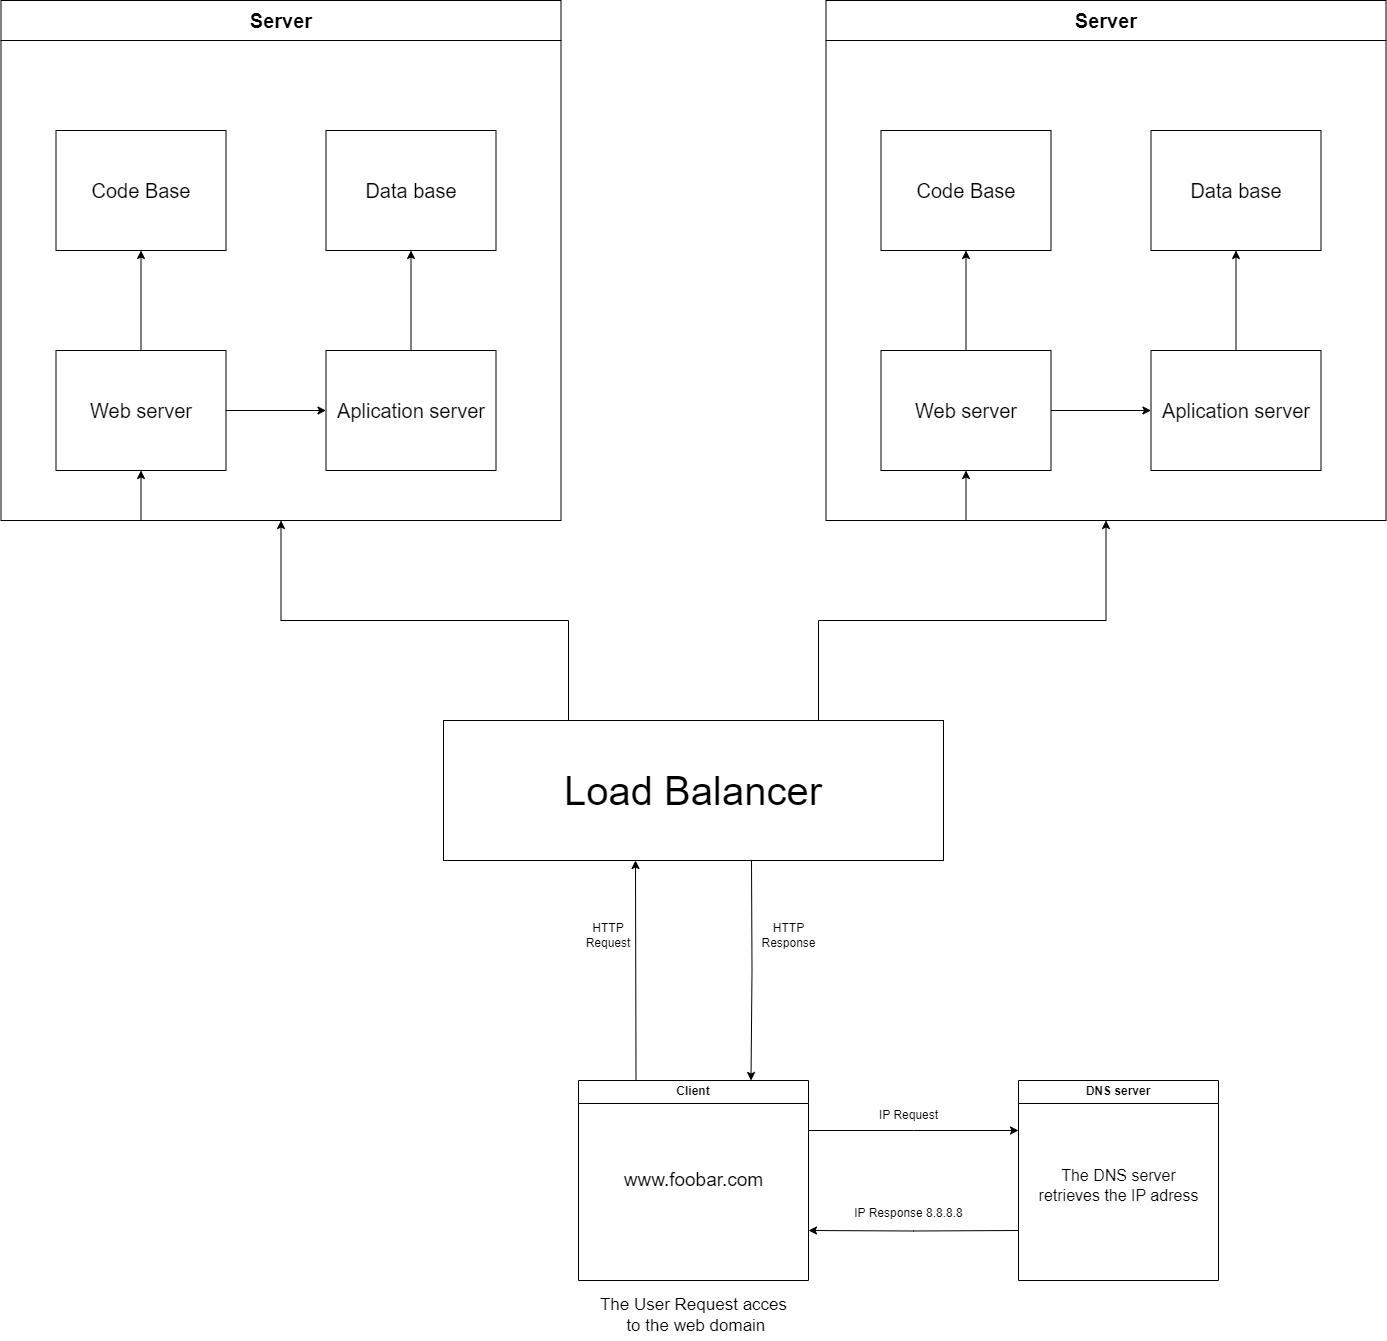

The diagram above was exported from draw.io. Its source (the exported page's mxGraphModel, read from the mxfile embedded in the PNG):
<mxGraphModel dx="4685" dy="2820" grid="1" gridSize="10" guides="1" tooltips="1" connect="1" arrows="1" fold="1" page="1" pageScale="1" pageWidth="1100" pageHeight="850" background="none" math="0" shadow="0">
  <root>
    <mxCell id="0" />
    <mxCell id="1" parent="0" />
    <mxCell id="PzbdAQ2xHmQ-WiJ18Qqp-21" style="edgeStyle=orthogonalEdgeStyle;rounded=0;orthogonalLoop=1;jettySize=auto;html=1;exitX=1;exitY=0.25;exitDx=0;exitDy=0;entryX=0;entryY=0.25;entryDx=0;entryDy=0;" parent="1" source="PzbdAQ2xHmQ-WiJ18Qqp-10" edge="1">
      <mxGeometry relative="1" as="geometry">
        <mxPoint x="630" y="380" as="targetPoint" />
      </mxGeometry>
    </mxCell>
    <mxCell id="PzbdAQ2xHmQ-WiJ18Qqp-31" style="edgeStyle=orthogonalEdgeStyle;rounded=0;orthogonalLoop=1;jettySize=auto;html=1;exitX=0.25;exitY=0;exitDx=0;exitDy=0;" parent="1" source="PzbdAQ2xHmQ-WiJ18Qqp-10" edge="1">
      <mxGeometry relative="1" as="geometry">
        <mxPoint x="247" y="110" as="targetPoint" />
      </mxGeometry>
    </mxCell>
    <mxCell id="PzbdAQ2xHmQ-WiJ18Qqp-32" style="edgeStyle=orthogonalEdgeStyle;rounded=0;orthogonalLoop=1;jettySize=auto;html=1;entryX=0.75;entryY=0;entryDx=0;entryDy=0;" parent="1" target="PzbdAQ2xHmQ-WiJ18Qqp-10" edge="1">
      <mxGeometry relative="1" as="geometry">
        <mxPoint x="362" y="170" as="targetPoint" />
        <mxPoint x="363" y="110" as="sourcePoint" />
      </mxGeometry>
    </mxCell>
    <mxCell id="PzbdAQ2xHmQ-WiJ18Qqp-10" value="Client" style="swimlane;whiteSpace=wrap;html=1;startSize=23;" parent="1" vertex="1">
      <mxGeometry x="190" y="330" width="230" height="200" as="geometry" />
    </mxCell>
    <mxCell id="PzbdAQ2xHmQ-WiJ18Qqp-16" value="www.foobar.com" style="text;html=1;align=center;verticalAlign=middle;resizable=0;points=[];autosize=1;strokeColor=none;fillColor=none;fontSize=19;" parent="PzbdAQ2xHmQ-WiJ18Qqp-10" vertex="1">
      <mxGeometry x="35" y="80" width="160" height="40" as="geometry" />
    </mxCell>
    <mxCell id="PzbdAQ2xHmQ-WiJ18Qqp-22" style="edgeStyle=orthogonalEdgeStyle;rounded=0;orthogonalLoop=1;jettySize=auto;html=1;exitX=0;exitY=0.75;exitDx=0;exitDy=0;entryX=1;entryY=0.75;entryDx=0;entryDy=0;" parent="1" target="PzbdAQ2xHmQ-WiJ18Qqp-10" edge="1">
      <mxGeometry relative="1" as="geometry">
        <mxPoint x="630" y="480" as="sourcePoint" />
      </mxGeometry>
    </mxCell>
    <mxCell id="PzbdAQ2xHmQ-WiJ18Qqp-12" value="DNS server" style="swimlane;whiteSpace=wrap;html=1;" parent="1" vertex="1">
      <mxGeometry x="630" y="330" width="200" height="200" as="geometry" />
    </mxCell>
    <mxCell id="PzbdAQ2xHmQ-WiJ18Qqp-18" value="The DNS server &lt;br style=&quot;font-size: 16px;&quot;&gt;retrieves the IP adress" style="text;html=1;align=center;verticalAlign=middle;resizable=0;points=[];autosize=1;strokeColor=none;fillColor=none;fontSize=16;" parent="PzbdAQ2xHmQ-WiJ18Qqp-12" vertex="1">
      <mxGeometry x="10" y="80" width="180" height="50" as="geometry" />
    </mxCell>
    <mxCell id="PzbdAQ2xHmQ-WiJ18Qqp-15" value="The User Request acces&lt;br style=&quot;font-size: 17px;&quot;&gt;&amp;nbsp;to the web domain" style="text;html=1;align=center;verticalAlign=middle;resizable=0;points=[];autosize=1;strokeColor=none;fillColor=none;fontSize=17;" parent="1" vertex="1">
      <mxGeometry x="200" y="540" width="210" height="50" as="geometry" />
    </mxCell>
    <mxCell id="PzbdAQ2xHmQ-WiJ18Qqp-26" value="Server" style="swimlane;whiteSpace=wrap;html=1;startSize=40;fontSize=20;" parent="1" vertex="1">
      <mxGeometry x="-387.5" y="-750" width="560" height="520" as="geometry" />
    </mxCell>
    <mxCell id="PzbdAQ2xHmQ-WiJ18Qqp-40" style="edgeStyle=orthogonalEdgeStyle;rounded=0;orthogonalLoop=1;jettySize=auto;html=1;exitX=0.5;exitY=0;exitDx=0;exitDy=0;entryX=0.5;entryY=1;entryDx=0;entryDy=0;" parent="PzbdAQ2xHmQ-WiJ18Qqp-26" source="PzbdAQ2xHmQ-WiJ18Qqp-36" target="PzbdAQ2xHmQ-WiJ18Qqp-37" edge="1">
      <mxGeometry relative="1" as="geometry" />
    </mxCell>
    <mxCell id="PzbdAQ2xHmQ-WiJ18Qqp-41" style="edgeStyle=orthogonalEdgeStyle;rounded=0;orthogonalLoop=1;jettySize=auto;html=1;exitX=1;exitY=0.5;exitDx=0;exitDy=0;entryX=0;entryY=0.5;entryDx=0;entryDy=0;" parent="PzbdAQ2xHmQ-WiJ18Qqp-26" source="PzbdAQ2xHmQ-WiJ18Qqp-36" target="PzbdAQ2xHmQ-WiJ18Qqp-38" edge="1">
      <mxGeometry relative="1" as="geometry" />
    </mxCell>
    <mxCell id="PzbdAQ2xHmQ-WiJ18Qqp-36" value="Web server" style="whiteSpace=wrap;html=1;fontSize=20;" parent="PzbdAQ2xHmQ-WiJ18Qqp-26" vertex="1">
      <mxGeometry x="55" y="350" width="170" height="120" as="geometry" />
    </mxCell>
    <mxCell id="PzbdAQ2xHmQ-WiJ18Qqp-37" value="Code Base" style="whiteSpace=wrap;html=1;fontSize=20;" parent="PzbdAQ2xHmQ-WiJ18Qqp-26" vertex="1">
      <mxGeometry x="55" y="130" width="170" height="120" as="geometry" />
    </mxCell>
    <mxCell id="PzbdAQ2xHmQ-WiJ18Qqp-42" style="edgeStyle=orthogonalEdgeStyle;rounded=0;orthogonalLoop=1;jettySize=auto;html=1;exitX=0.5;exitY=0;exitDx=0;exitDy=0;entryX=0.5;entryY=1;entryDx=0;entryDy=0;" parent="PzbdAQ2xHmQ-WiJ18Qqp-26" source="PzbdAQ2xHmQ-WiJ18Qqp-38" target="PzbdAQ2xHmQ-WiJ18Qqp-39" edge="1">
      <mxGeometry relative="1" as="geometry" />
    </mxCell>
    <mxCell id="PzbdAQ2xHmQ-WiJ18Qqp-38" value="Aplication server" style="whiteSpace=wrap;html=1;fontSize=20;" parent="PzbdAQ2xHmQ-WiJ18Qqp-26" vertex="1">
      <mxGeometry x="325" y="350" width="170" height="120" as="geometry" />
    </mxCell>
    <mxCell id="PzbdAQ2xHmQ-WiJ18Qqp-39" value="Data base" style="whiteSpace=wrap;html=1;fontSize=20;" parent="PzbdAQ2xHmQ-WiJ18Qqp-26" vertex="1">
      <mxGeometry x="325" y="130" width="170" height="120" as="geometry" />
    </mxCell>
    <mxCell id="PzbdAQ2xHmQ-WiJ18Qqp-50" style="edgeStyle=orthogonalEdgeStyle;rounded=0;orthogonalLoop=1;jettySize=auto;html=1;exitX=0.25;exitY=1;exitDx=0;exitDy=0;entryX=0.5;entryY=1;entryDx=0;entryDy=0;" parent="PzbdAQ2xHmQ-WiJ18Qqp-26" source="PzbdAQ2xHmQ-WiJ18Qqp-26" target="PzbdAQ2xHmQ-WiJ18Qqp-36" edge="1">
      <mxGeometry relative="1" as="geometry" />
    </mxCell>
    <mxCell id="PzbdAQ2xHmQ-WiJ18Qqp-43" value="IP Request" style="text;html=1;align=center;verticalAlign=middle;resizable=0;points=[];autosize=1;strokeColor=none;fillColor=none;" parent="1" vertex="1">
      <mxGeometry x="480" y="350" width="80" height="30" as="geometry" />
    </mxCell>
    <mxCell id="PzbdAQ2xHmQ-WiJ18Qqp-44" value="IP Response 8.8.8.8" style="text;html=1;align=center;verticalAlign=middle;resizable=0;points=[];autosize=1;strokeColor=none;fillColor=none;" parent="1" vertex="1">
      <mxGeometry x="455" y="448" width="130" height="30" as="geometry" />
    </mxCell>
    <mxCell id="PzbdAQ2xHmQ-WiJ18Qqp-46" value="HTTP Request" style="text;html=1;strokeColor=none;fillColor=none;align=center;verticalAlign=middle;whiteSpace=wrap;rounded=0;" parent="1" vertex="1">
      <mxGeometry x="190" y="170" width="60" height="30" as="geometry" />
    </mxCell>
    <mxCell id="PzbdAQ2xHmQ-WiJ18Qqp-49" value="HTTP&lt;br&gt;Response&lt;br&gt;" style="text;html=1;align=center;verticalAlign=middle;resizable=0;points=[];autosize=1;strokeColor=none;fillColor=none;" parent="1" vertex="1">
      <mxGeometry x="360" y="165" width="80" height="40" as="geometry" />
    </mxCell>
    <mxCell id="4DzsC5-kiSVxfkYkCk6o-1" value="Server" style="swimlane;whiteSpace=wrap;html=1;startSize=40;fontSize=20;" vertex="1" parent="1">
      <mxGeometry x="437.5" y="-750" width="560" height="520" as="geometry" />
    </mxCell>
    <mxCell id="4DzsC5-kiSVxfkYkCk6o-2" style="edgeStyle=orthogonalEdgeStyle;rounded=0;orthogonalLoop=1;jettySize=auto;html=1;exitX=0.5;exitY=0;exitDx=0;exitDy=0;entryX=0.5;entryY=1;entryDx=0;entryDy=0;" edge="1" parent="4DzsC5-kiSVxfkYkCk6o-1" source="4DzsC5-kiSVxfkYkCk6o-4" target="4DzsC5-kiSVxfkYkCk6o-5">
      <mxGeometry relative="1" as="geometry" />
    </mxCell>
    <mxCell id="4DzsC5-kiSVxfkYkCk6o-3" style="edgeStyle=orthogonalEdgeStyle;rounded=0;orthogonalLoop=1;jettySize=auto;html=1;exitX=1;exitY=0.5;exitDx=0;exitDy=0;entryX=0;entryY=0.5;entryDx=0;entryDy=0;" edge="1" parent="4DzsC5-kiSVxfkYkCk6o-1" source="4DzsC5-kiSVxfkYkCk6o-4" target="4DzsC5-kiSVxfkYkCk6o-7">
      <mxGeometry relative="1" as="geometry" />
    </mxCell>
    <mxCell id="4DzsC5-kiSVxfkYkCk6o-4" value="Web server" style="whiteSpace=wrap;html=1;fontSize=20;" vertex="1" parent="4DzsC5-kiSVxfkYkCk6o-1">
      <mxGeometry x="55" y="350" width="170" height="120" as="geometry" />
    </mxCell>
    <mxCell id="4DzsC5-kiSVxfkYkCk6o-5" value="Code Base" style="whiteSpace=wrap;html=1;fontSize=20;" vertex="1" parent="4DzsC5-kiSVxfkYkCk6o-1">
      <mxGeometry x="55" y="130" width="170" height="120" as="geometry" />
    </mxCell>
    <mxCell id="4DzsC5-kiSVxfkYkCk6o-6" style="edgeStyle=orthogonalEdgeStyle;rounded=0;orthogonalLoop=1;jettySize=auto;html=1;exitX=0.5;exitY=0;exitDx=0;exitDy=0;entryX=0.5;entryY=1;entryDx=0;entryDy=0;" edge="1" parent="4DzsC5-kiSVxfkYkCk6o-1" source="4DzsC5-kiSVxfkYkCk6o-7" target="4DzsC5-kiSVxfkYkCk6o-8">
      <mxGeometry relative="1" as="geometry" />
    </mxCell>
    <mxCell id="4DzsC5-kiSVxfkYkCk6o-7" value="Aplication server" style="whiteSpace=wrap;html=1;fontSize=20;" vertex="1" parent="4DzsC5-kiSVxfkYkCk6o-1">
      <mxGeometry x="325" y="350" width="170" height="120" as="geometry" />
    </mxCell>
    <mxCell id="4DzsC5-kiSVxfkYkCk6o-8" value="Data base" style="whiteSpace=wrap;html=1;fontSize=20;" vertex="1" parent="4DzsC5-kiSVxfkYkCk6o-1">
      <mxGeometry x="325" y="130" width="170" height="120" as="geometry" />
    </mxCell>
    <mxCell id="4DzsC5-kiSVxfkYkCk6o-9" style="edgeStyle=orthogonalEdgeStyle;rounded=0;orthogonalLoop=1;jettySize=auto;html=1;exitX=0.25;exitY=1;exitDx=0;exitDy=0;entryX=0.5;entryY=1;entryDx=0;entryDy=0;" edge="1" parent="4DzsC5-kiSVxfkYkCk6o-1" source="4DzsC5-kiSVxfkYkCk6o-1" target="4DzsC5-kiSVxfkYkCk6o-4">
      <mxGeometry relative="1" as="geometry" />
    </mxCell>
    <mxCell id="4DzsC5-kiSVxfkYkCk6o-11" style="edgeStyle=orthogonalEdgeStyle;rounded=0;orthogonalLoop=1;jettySize=auto;html=1;exitX=0.25;exitY=0;exitDx=0;exitDy=0;entryX=0.5;entryY=1;entryDx=0;entryDy=0;" edge="1" parent="1" source="4DzsC5-kiSVxfkYkCk6o-10" target="PzbdAQ2xHmQ-WiJ18Qqp-26">
      <mxGeometry relative="1" as="geometry" />
    </mxCell>
    <mxCell id="4DzsC5-kiSVxfkYkCk6o-12" style="edgeStyle=orthogonalEdgeStyle;rounded=0;orthogonalLoop=1;jettySize=auto;html=1;exitX=0.75;exitY=0;exitDx=0;exitDy=0;entryX=0.5;entryY=1;entryDx=0;entryDy=0;" edge="1" parent="1" source="4DzsC5-kiSVxfkYkCk6o-10" target="4DzsC5-kiSVxfkYkCk6o-1">
      <mxGeometry relative="1" as="geometry" />
    </mxCell>
    <mxCell id="4DzsC5-kiSVxfkYkCk6o-10" value="Load Balancer" style="rounded=0;whiteSpace=wrap;html=1;fontSize=40;" vertex="1" parent="1">
      <mxGeometry x="55" y="-30" width="500" height="140" as="geometry" />
    </mxCell>
  </root>
</mxGraphModel>